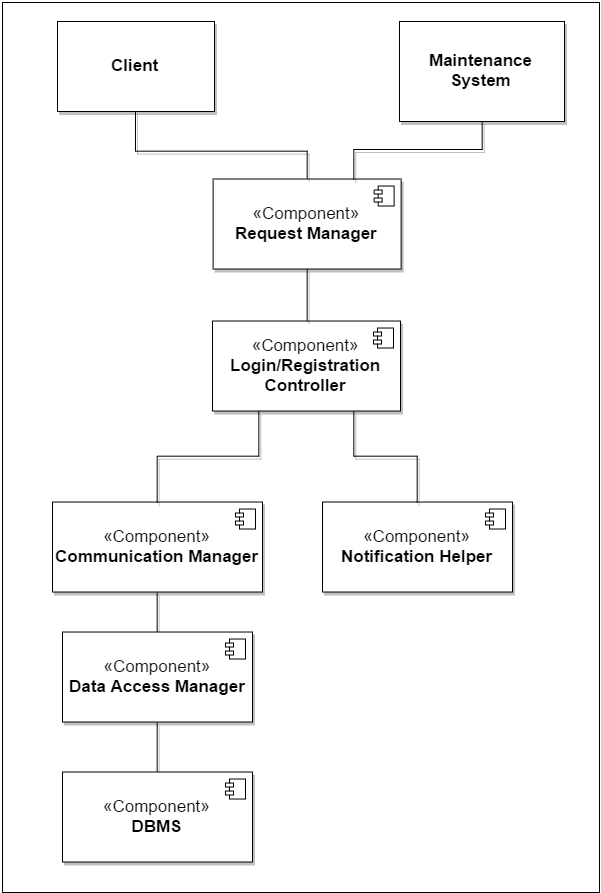

The diagram above was exported from draw.io. Its source (the exported page's mxGraphModel, read from the mxfile embedded in the PNG):
<mxGraphModel dx="2085" dy="1022" grid="1" gridSize="10" guides="1" tooltips="1" connect="1" arrows="1" fold="1" page="1" pageScale="1" pageWidth="40000" pageHeight="5000" background="#ffffff" math="0" shadow="0">
  <root>
    <mxCell id="0" />
    <mxCell id="1" parent="0" />
    <mxCell id="2" value="" style="whiteSpace=wrap;html=1;shadow=0;strokeColor=#000000;fontSize=17;fontColor=#FF8000;" vertex="1" parent="1">
      <mxGeometry x="1962" y="1041" width="597" height="890" as="geometry" />
    </mxCell>
    <mxCell id="3" style="edgeStyle=orthogonalEdgeStyle;rounded=0;comic=0;html=1;exitX=0.5;exitY=0;entryX=0.5;entryY=1;shadow=1;endArrow=none;endFill=0;jettySize=auto;orthogonalLoop=1;strokeWidth=1;fontSize=17;fontColor=#FF8000;" edge="1" source="4" target="8" parent="1">
      <mxGeometry x="2117" y="1760.5151514823117" as="geometry" />
    </mxCell>
    <mxCell id="4" value="&lt;font color=&quot;#000000&quot;&gt;«Component»&lt;br&gt;&lt;/font&gt;&lt;b&gt;&lt;font color=&quot;#000000&quot;&gt;DBMS&lt;/font&gt;&lt;/b&gt;" style="html=1;shadow=1;fontSize=17;fontColor=#FF8000;" vertex="1" parent="1">
      <mxGeometry x="2022" y="1810.5151514823117" width="190" height="90" as="geometry" />
    </mxCell>
    <mxCell id="5" value="" style="shape=component;jettyWidth=8;jettyHeight=4;" vertex="1" parent="4">
      <mxGeometry x="1" width="20" height="20" relative="1" as="geometry">
        <mxPoint x="-27" y="7" as="offset" />
      </mxGeometry>
    </mxCell>
    <mxCell id="6" value="" style="shape=component;jettyWidth=8;jettyHeight=4;" vertex="1" parent="1">
      <mxGeometry x="2185" y="1817.515151482312" width="20" height="20" as="geometry">
        <mxPoint x="-27" y="7" as="offset" />
      </mxGeometry>
    </mxCell>
    <mxCell id="7" style="edgeStyle=orthogonalEdgeStyle;rounded=0;comic=0;html=1;exitX=0.5;exitY=0;entryX=0.5;entryY=1;shadow=1;endArrow=none;endFill=0;jettySize=auto;orthogonalLoop=1;strokeWidth=1;fontSize=17;fontColor=#FF8000;" edge="1" source="8" target="11" parent="1">
      <mxGeometry x="2117" y="1630.5151514823117" as="geometry" />
    </mxCell>
    <mxCell id="8" value="&lt;font color=&quot;#000000&quot;&gt;«Component»&lt;br&gt;&lt;/font&gt;&lt;b&gt;&lt;font color=&quot;#000000&quot;&gt;Data Access Manager&lt;/font&gt;&lt;/b&gt;" style="html=1;shadow=1;fontSize=17;fontColor=#FF8000;" vertex="1" parent="1">
      <mxGeometry x="2022" y="1670.5151514823117" width="190" height="90" as="geometry" />
    </mxCell>
    <mxCell id="9" value="" style="shape=component;jettyWidth=8;jettyHeight=4;" vertex="1" parent="8">
      <mxGeometry x="1" width="20" height="20" relative="1" as="geometry">
        <mxPoint x="-27" y="7" as="offset" />
      </mxGeometry>
    </mxCell>
    <mxCell id="10" value="" style="shape=component;jettyWidth=8;jettyHeight=4;" vertex="1" parent="1">
      <mxGeometry x="2185" y="1677.515151482312" width="20" height="20" as="geometry">
        <mxPoint x="-27" y="7" as="offset" />
      </mxGeometry>
    </mxCell>
    <mxCell id="11" value="&lt;font color=&quot;#000000&quot;&gt;«Component»&lt;br&gt;&lt;/font&gt;&lt;b&gt;&lt;font color=&quot;#000000&quot;&gt;Communication Manager&lt;/font&gt;&lt;/b&gt;" style="html=1;shadow=1;fontSize=17;fontColor=#FF8000;" vertex="1" parent="1">
      <mxGeometry x="2012" y="1540.5151514823117" width="210" height="90" as="geometry" />
    </mxCell>
    <mxCell id="12" value="" style="shape=component;jettyWidth=8;jettyHeight=4;" vertex="1" parent="11">
      <mxGeometry x="1" width="20" height="20" relative="1" as="geometry">
        <mxPoint x="-27" y="7" as="offset" />
      </mxGeometry>
    </mxCell>
    <mxCell id="13" value="" style="shape=component;jettyWidth=8;jettyHeight=4;" vertex="1" parent="1">
      <mxGeometry x="2195" y="1547.515151482312" width="20" height="20" as="geometry">
        <mxPoint x="-27" y="7" as="offset" />
      </mxGeometry>
    </mxCell>
    <mxCell id="14" value="&lt;font color=&quot;#000000&quot;&gt;«Component»&lt;br&gt;&lt;/font&gt;&lt;b&gt;&lt;font color=&quot;#000000&quot;&gt;Notification Helper&lt;/font&gt;&lt;/b&gt;" style="html=1;shadow=1;fontSize=17;fontColor=#FF8000;" vertex="1" parent="1">
      <mxGeometry x="2282" y="1540.5151514823117" width="190" height="90" as="geometry" />
    </mxCell>
    <mxCell id="15" value="" style="shape=component;jettyWidth=8;jettyHeight=4;" vertex="1" parent="14">
      <mxGeometry x="1" width="20" height="20" relative="1" as="geometry">
        <mxPoint x="-27" y="7" as="offset" />
      </mxGeometry>
    </mxCell>
    <mxCell id="16" value="" style="shape=component;jettyWidth=8;jettyHeight=4;" vertex="1" parent="1">
      <mxGeometry x="2445" y="1547.515151482312" width="20" height="20" as="geometry">
        <mxPoint x="-27" y="7" as="offset" />
      </mxGeometry>
    </mxCell>
    <mxCell id="17" style="edgeStyle=orthogonalEdgeStyle;rounded=0;comic=0;html=1;exitX=0.25;exitY=1;entryX=0.5;entryY=0;shadow=1;endArrow=none;endFill=0;jettySize=auto;orthogonalLoop=1;strokeWidth=1;fontSize=17;fontColor=#FF8000;" edge="1" source="19" target="11" parent="1">
      <mxGeometry x="2168.666666666667" y="1449.1818181489784" as="geometry" />
    </mxCell>
    <mxCell id="18" style="edgeStyle=orthogonalEdgeStyle;rounded=0;comic=0;html=1;exitX=0.75;exitY=1;entryX=0.5;entryY=0;shadow=1;endArrow=none;endFill=0;jettySize=auto;orthogonalLoop=1;strokeWidth=1;fontSize=17;fontColor=#FF8000;" edge="1" source="19" target="14" parent="1">
      <mxGeometry x="2388.666666666667" y="1449.1818181489784" as="geometry" />
    </mxCell>
    <mxCell id="19" value="&lt;font color=&quot;#000000&quot;&gt;«Component»&lt;br&gt;&lt;b&gt;Login/Registration&lt;/b&gt;&lt;/font&gt;&lt;div&gt;&lt;font color=&quot;#000000&quot;&gt;&lt;b&gt;Controller&lt;/b&gt;&lt;/font&gt;&lt;/div&gt;" style="html=1;shadow=1;fontSize=17;fontColor=#FF8000;" vertex="1" parent="1">
      <mxGeometry x="2172" y="1359.5151514823117" width="188" height="90" as="geometry" />
    </mxCell>
    <mxCell id="20" value="" style="shape=component;jettyWidth=8;jettyHeight=4;" vertex="1" parent="19">
      <mxGeometry x="1" width="20" height="20" relative="1" as="geometry">
        <mxPoint x="-27" y="7" as="offset" />
      </mxGeometry>
    </mxCell>
    <mxCell id="21" value="" style="shape=component;jettyWidth=8;jettyHeight=4;" vertex="1" parent="1">
      <mxGeometry x="2333" y="1366.515151482312" width="20" height="20" as="geometry">
        <mxPoint x="-27" y="7" as="offset" />
      </mxGeometry>
    </mxCell>
    <mxCell id="22" style="edgeStyle=orthogonalEdgeStyle;rounded=0;comic=0;html=1;exitX=0.5;exitY=1;entryX=0.5;entryY=0;shadow=1;endArrow=none;endFill=0;jettySize=auto;orthogonalLoop=1;strokeWidth=1;fontSize=17;fontColor=#FF8000;" edge="1" source="23" target="19" parent="1">
      <mxGeometry x="2266.3333333333335" y="1308" as="geometry" />
    </mxCell>
    <mxCell id="23" value="&lt;font color=&quot;#000000&quot;&gt;«Component»&lt;br&gt;&lt;/font&gt;&lt;b&gt;&lt;font color=&quot;#000000&quot;&gt;Request Manager&lt;/font&gt;&lt;/b&gt;" style="html=1;shadow=1;fontSize=17;fontColor=#FF8000;" vertex="1" parent="1">
      <mxGeometry x="2172.620320798821" y="1217.5151514823117" width="188" height="90" as="geometry" />
    </mxCell>
    <mxCell id="24" value="" style="shape=component;jettyWidth=8;jettyHeight=4;" vertex="1" parent="23">
      <mxGeometry x="1" width="20" height="20" relative="1" as="geometry">
        <mxPoint x="-27" y="7" as="offset" />
      </mxGeometry>
    </mxCell>
    <mxCell id="25" value="" style="shape=component;jettyWidth=8;jettyHeight=4;" vertex="1" parent="1">
      <mxGeometry x="2333.620320798821" y="1224.515151482312" width="20" height="20" as="geometry">
        <mxPoint x="-27" y="7" as="offset" />
      </mxGeometry>
    </mxCell>
    <mxCell id="26" style="edgeStyle=orthogonalEdgeStyle;rounded=0;comic=0;html=1;exitX=0.5;exitY=1;entryX=0.25;entryY=0;shadow=1;endArrow=none;endFill=0;jettySize=auto;orthogonalLoop=1;strokeWidth=1;fontSize=17;fontColor=#FF8000;" edge="1" source="27" target="23" parent="1">
      <mxGeometry x="2095" y="1149.666666666667" as="geometry">
        <Array as="points">
          <mxPoint x="2095" y="1190" />
          <mxPoint x="2267" y="1190" />
        </Array>
      </mxGeometry>
    </mxCell>
    <mxCell id="27" value="&lt;b&gt;&lt;font color=&quot;#000000&quot;&gt;Client&lt;/font&gt;&lt;/b&gt;" style="html=1;shadow=1;fontSize=17;fontColor=#FF8000;" vertex="1" parent="1">
      <mxGeometry x="2017" y="1060" width="157" height="90" as="geometry" />
    </mxCell>
    <mxCell id="28" style="edgeStyle=orthogonalEdgeStyle;rounded=0;comic=0;html=1;exitX=0.5;exitY=1;entryX=0.75;entryY=0;shadow=1;endArrow=none;endFill=0;jettySize=auto;orthogonalLoop=1;strokeWidth=1;fontSize=17;fontColor=#FF8000;" edge="1" source="29" target="23" parent="1">
      <mxGeometry x="2313.333333333334" y="1159.666666666667" as="geometry" />
    </mxCell>
    <mxCell id="29" value="&lt;b&gt;&lt;font color=&quot;#000000&quot;&gt;Maintenance&lt;/font&gt;&lt;/b&gt;&lt;div&gt;&lt;b&gt;&lt;font color=&quot;#000000&quot;&gt;System&lt;/font&gt;&lt;/b&gt;&lt;/div&gt;" style="html=1;shadow=1;fontSize=17;fontColor=#FF8000;" vertex="1" parent="1">
      <mxGeometry x="2359" y="1060" width="165" height="100" as="geometry" />
    </mxCell>
  </root>
</mxGraphModel>